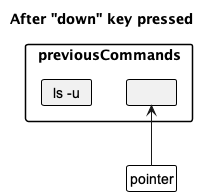

The diagram above was rendered by PlantUML. Its source (embedded in the PNG):
@startuml
!include style.puml
skinparam ClassFontColor #000000
skinparam ClassBorderColor #000000

title After "down" key pressed

package previousCommands {
    class PreviousCommand1 as "ls -u"
    class PreviousCommand2 as " "
}

PreviousCommand1 -[hidden]right-> PreviousCommand2

class Pointer as "pointer" #FFFFFF
Pointer -up-> PreviousCommand2
@enduml